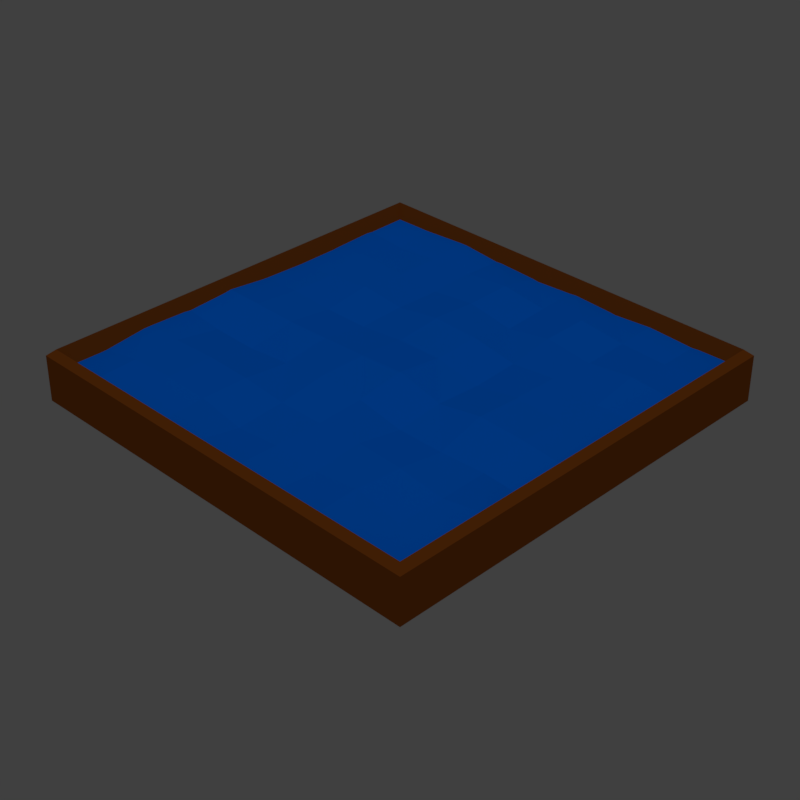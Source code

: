 # Source: water.blend  (saved by Blender 2.78.0; exported with 4.5.12 LTS)
import bpy
from mathutils import Matrix  # noqa: F401  (used for matrix-valued properties, if any)

bpy.ops.wm.read_factory_settings(use_empty=True)
scene = bpy.context.scene
scene.name = 'Scene'

# ---- collections
col_collection_1 = bpy.data.collections.new('Collection 1'); scene.collection.children.link(col_collection_1)

# ---- materials (node trees are filled in below, after node groups)
mat_material_007 = bpy.data.materials.new('Material.007')
mat_material_007.alpha_threshold = 0.0
mat_material_007.use_transparent_shadow = False
mat_material_007.diffuse_color = (0.0, 0.1401, 0.8, 1.0)
mat_material_007.roughness = 0.5
mat_material_007.specular_intensity = 1.0
mat_material = bpy.data.materials.new('Material')
mat_material.alpha_threshold = 0.0
mat_material.use_transparent_shadow = False
mat_material.diffuse_color = (0.2019, 0.0526, 0.006521, 1.0)
mat_material.specular_color = (0.2019, 0.0526, 0.006521)
mat_material.roughness = 0.5
mat_material.specular_intensity = 0.0
mat_material_001 = bpy.data.materials.new('Material.001')
mat_material_001.alpha_threshold = 0.0
mat_material_001.use_transparent_shadow = False
mat_material_001.diffuse_color = (0.067, 0.4385, 0.04132, 1.0)
mat_material_001.roughness = 0.5
mat_material_004 = bpy.data.materials.new('Material.004')
mat_material_004.alpha_threshold = 0.0
mat_material_004.use_transparent_shadow = False
mat_material_004.diffuse_color = (0.09842, 0.5173, 0.06239, 1.0)
mat_material_004.roughness = 0.5

# ---- material node trees

# ---- world
world_world = bpy.data.worlds.new('World'); scene.world = world_world
world_world.color = (0.05088, 0.05088, 0.05088)
world_world.use_sun_shadow = False
world_world.sun_shadow_jitter_overblur = 0.0
world_world.cycles.sampling_method = 'MANUAL'

# ---- cameras
cam_camera = bpy.data.cameras.new('Camera')
cam_camera.clip_end = 100.0
cam_camera.lens = 64.54
cam_camera.sensor_width = 32.0
cam_camera.sensor_height = 18.0
cam_camera.ortho_scale = 7.314
cam_camera.dof.focus_distance = 0.0
cam_camera.dof.aperture_fstop = 128.0

# ---- lights
light_sun = bpy.data.lights.new('Sun', 'SUN')
light_sun.transmission_factor = 0.0
light_sun.angle = 0.1993
light_sun.energy = 0.71
light_sun.shadow_buffer_clip_start = 0.5
light_sun.shadow_soft_size = 0.1
light_sun.shadow_cascade_max_distance = 1000.0

# ---- meshes
me_grid_001 = bpy.data.meshes.new('Grid.001')
me_grid_001.from_pydata([(-0.01027, -2.611, -0.8191), (0.1415, -2.487, -0.7354), (0.2932, -2.352, -0.6168), (0.4451, -2.24, -0.5722), (0.5968, -2.106, -0.4571), (0.7486, -1.988, -0.392), (0.9004, -1.86, -0.2961), (1.052, -1.731, -0.1969), (1.204, -1.603, -0.1001), (1.356, -1.484, -0.03421), (-0.1621, -2.478, -0.7038), (-0.01028, -2.362, -0.6476), (0.1415, -2.238, -0.5647), (0.2933, -2.112, -0.4752), (0.445, -1.977, -0.355), (0.5968, -1.855, -0.2799), (0.7486, -1.736, -0.214), (0.9003, -1.602, -0.09726), (1.052, -1.486, -0.04054), (1.204, -1.361, 0.04686), (-0.3139, -2.355, -0.6228), (-0.1621, -2.228, -0.5299), (-0.01031, -2.107, -0.4566), (0.1415, -1.99, -0.3986), (0.2932, -1.85, -0.2614), (0.445, -1.728, -0.1849), (0.5968, -1.604, -0.1032), (0.7486, -1.485, -0.03662), (0.9004, -1.359, 0.05264), (1.052, -1.233, 0.145), (-0.4656, -2.232, -0.5448), (-0.3138, -2.111, -0.4695), (-0.1621, -1.98, -0.3649), (-0.01027, -1.866, -0.3128), (0.1415, -1.735, -0.2088), (0.2933, -1.614, -0.1338), (0.445, -1.486, -0.03717), (0.5968, -1.353, 0.07324), (0.7486, -1.228, 0.1612), (0.9004, -1.113, 0.2134), (-0.6174, -2.106, -0.4533), (-0.4656, -1.983, -0.3731), (-0.3139, -1.858, -0.2872), (-0.1621, -1.731, -0.1929), (-0.01037, -1.597, -0.07873), (0.1414, -1.479, -0.01545), (0.2932, -1.352, 0.07973), (0.445, -1.239, 0.1246), (0.5968, -1.112, 0.2201), (0.7486, -0.9853, 0.3109), (-0.7692, -1.979, -0.3587), (-0.6174, -1.864, -0.3051), (-0.4656, -1.735, -0.2042), (-0.3139, -1.601, -0.08988), (-0.1621, -1.476, -0.00341), (-0.01033, -1.355, 0.06849), (0.1414, -1.225, 0.1723), (0.2932, -1.105, 0.2445), (0.445, -0.9786, 0.3341), (0.5968, -0.865, 0.383), (-0.921, -1.858, -0.2855), (-0.7692, -1.729, -0.1865), (-0.6174, -1.605, -0.1016), (-0.4656, -1.486, -0.03515), (-0.3139, -1.354, 0.07591), (-0.1621, -1.237, 0.1339), (-0.01032, -1.11, 0.2274), (0.1415, -0.9868, 0.3081), (0.2932, -0.8593, 0.4027), (0.445, -0.7372, 0.4794), (-1.073, -1.737, -0.2092), (-0.921, -1.603, -0.0953), (-0.7692, -1.479, -0.0108), (-0.6174, -1.367, 0.03331), (-0.4657, -1.231, 0.1555), (-0.3139, -1.113, 0.2187), (-0.1621, -0.9795, 0.3331), (-0.01032, -0.8613, 0.3971), (0.1415, -0.7366, 0.4825), (0.2932, -0.6052, 0.5899), (-1.225, -1.61, -0.1148), (-1.073, -1.482, -0.02021), (-0.921, -1.357, 0.06773), (-0.7692, -1.241, 0.1225), (-0.6175, -1.105, 0.2447), (-0.4657, -0.9858, 0.3131), (-0.3139, -0.8623, 0.3947), (-0.1621, -0.7323, 0.4976), (-0.01029, -0.6166, 0.5532), (0.1415, -0.4853, 0.6605), (-1.376, -1.491, -0.0498), (-1.225, -1.367, 0.03396), (-1.073, -1.233, 0.1509), (-0.921, -1.11, 0.23), (-0.7692, -0.9803, 0.3322), (-0.6174, -0.8631, 0.3929), (-0.4656, -0.7405, 0.4714), (-0.3139, -0.615, 0.5597), (-0.1621, -0.4874, 0.6546), (-0.01032, -0.3618, 0.7429)], [], [(0, 1, 11, 10), (1, 2, 12, 11), (2, 3, 13, 12), (3, 4, 14, 13), (4, 5, 15, 14), (5, 6, 16, 15), (6, 7, 17, 16), (7, 8, 18, 17), (8, 9, 19, 18), (10, 11, 21, 20), (11, 12, 22, 21), (12, 13, 23, 22), (13, 14, 24, 23), (14, 15, 25, 24), (15, 16, 26, 25), (16, 17, 27, 26), (17, 18, 28, 27), (18, 19, 29, 28), (20, 21, 31, 30), (21, 22, 32, 31), (22, 23, 33, 32), (23, 24, 34, 33), (24, 25, 35, 34), (25, 26, 36, 35), (26, 27, 37, 36), (27, 28, 38, 37), (28, 29, 39, 38), (30, 31, 41, 40), (31, 32, 42, 41), (32, 33, 43, 42), (33, 34, 44, 43), (34, 35, 45, 44), (35, 36, 46, 45), (36, 37, 47, 46), (37, 38, 48, 47), (38, 39, 49, 48), (40, 41, 51, 50), (41, 42, 52, 51), (42, 43, 53, 52), (43, 44, 54, 53), (44, 45, 55, 54), (45, 46, 56, 55), (46, 47, 57, 56), (47, 48, 58, 57), (48, 49, 59, 58), (50, 51, 61, 60), (51, 52, 62, 61), (52, 53, 63, 62), (53, 54, 64, 63), (54, 55, 65, 64), (55, 56, 66, 65), (56, 57, 67, 66), (57, 58, 68, 67), (58, 59, 69, 68), (60, 61, 71, 70), (61, 62, 72, 71), (62, 63, 73, 72), (63, 64, 74, 73), (64, 65, 75, 74), (65, 66, 76, 75), (66, 67, 77, 76), (67, 68, 78, 77), (68, 69, 79, 78), (70, 71, 81, 80), (71, 72, 82, 81), (72, 73, 83, 82), (73, 74, 84, 83), (74, 75, 85, 84), (75, 76, 86, 85), (76, 77, 87, 86), (77, 78, 88, 87), (78, 79, 89, 88), (80, 81, 91, 90), (81, 82, 92, 91), (82, 83, 93, 92), (83, 84, 94, 93), (84, 85, 95, 94), (85, 86, 96, 95), (86, 87, 97, 96), (87, 88, 98, 97), (88, 89, 99, 98)])
_k = set([(0, 1), (0, 10), (1, 2), (1, 11), (2, 3), (2, 12), (3, 4), (3, 13), (4, 5), (4, 14), (5, 6), (5, 15), (6, 7), (6, 16), (7, 8), (7, 17), (8, 9), (8, 18), (9, 19), (10, 11), (10, 20), (11, 12), (11, 21), (12, 13), (12, 22), (13, 14), (13, 23), (14, 15), (14, 24), (15, 16), (15, 25), (16, 17), (16, 26), (17, 18), (17, 27), (18, 19), (18, 28), (19, 29), (20, 21), (20, 30), (21, 22), (21, 31), (22, 23), (22, 32), (23, 24), (23, 33), (24, 25), (24, 34), (25, 26), (25, 35), (26, 27), (26, 36), (27, 28), (27, 37), (28, 29), (28, 38), (29, 39), (30, 31), (30, 40), (31, 32), (31, 41), (32, 33), (32, 42), (33, 34), (33, 43), (34, 35), (34, 44), (35, 36), (35, 45), (36, 37), (36, 46), (37, 38), (37, 47), (38, 39), (38, 48), (39, 49), (40, 41), (40, 50), (41, 42), (41, 51), (42, 43), (42, 52), (43, 44), (43, 53), (44, 45), (44, 54), (45, 46), (45, 55), (46, 47), (46, 56), (47, 48), (47, 57), (48, 49), (48, 58), (49, 59), (50, 51), (50, 60), (51, 52), (51, 61), (52, 53), (52, 62), (53, 54), (53, 63), (54, 55), (54, 64), (55, 56), (55, 65), (56, 57), (56, 66), (57, 58), (57, 67), (58, 59), (58, 68), (59, 69), (60, 61), (60, 70), (61, 62), (61, 71), (62, 63), (62, 72), (63, 64), (63, 73), (64, 65), (64, 74), (65, 66), (65, 75), (66, 67), (66, 76), (67, 68), (67, 77), (68, 69), (68, 78), (69, 79), (70, 71), (70, 80), (71, 72), (71, 81), (72, 73), (72, 82), (73, 74), (73, 83), (74, 75), (74, 84), (75, 76), (75, 85), (76, 77), (76, 86), (77, 78), (77, 87), (78, 79), (78, 88), (79, 89), (80, 81), (80, 90), (81, 82), (81, 91), (82, 83), (82, 92), (83, 84), (83, 93), (84, 85), (84, 94), (85, 86), (85, 95), (86, 87), (86, 96), (87, 88), (87, 97), (88, 89), (88, 98), (89, 99), (90, 91), (91, 92), (92, 93), (93, 94), (94, 95), (95, 96), (96, 97), (97, 98), (98, 99)])
me_grid_001.attributes.new('sharp_edge', 'BOOLEAN', 'EDGE').data.foreach_set('value', [ (min(e.vertices), max(e.vertices)) in _k for e in me_grid_001.edges])
me_grid_001.materials.append(mat_material_007)
me_grid_001.use_remesh_preserve_volume = False
me_grid_001.use_remesh_preserve_attributes = False
me_grid_001.use_mirror_vertex_groups = False
me_grid_001.update()
me_grid = bpy.data.meshes.new('Grid')
me_grid.from_pydata([(0.2361, -0.05441, -0.2361), (0.2361, -0.05441, 0.2361), (-0.2361, -0.05441, -0.2361), (-0.2361, -0.05441, 0.2361), (3.002e-09, -0.05218, -1.323e-08), (-1.593e-09, -0.05218, 0.2076), (7.596e-09, -0.05218, -0.2076), (0.2076, -0.05218, 1.328e-08), (-0.2076, -0.05218, -3.975e-08), (-0.2076, -0.05218, -0.2076), (0.2076, -0.05218, -0.2076), (0.2076, -0.05218, 0.2076), (-0.2076, -0.05218, 0.2076), (0.2287, 0.002403, -0.2287), (0.2361, -0.004325, -0.2361), (0.2287, 0.002403, 0.2287), (0.2361, -0.004325, 0.2361), (-0.2287, 0.002403, -0.2287), (-0.2361, -0.004325, -0.2361), (-0.2287, 0.002403, 0.2287), (-0.2361, -0.004325, 0.2361), (1.028e-08, 0.002403, -0.2287), (-9.313e-10, -0.004325, -0.2361), (-9.313e-10, -0.004325, 0.2361), (-1.017e-08, 0.002403, 0.2287), (-0.2287, 0.002403, -3.095e-08), (-0.2361, -0.004325, -1.35e-08), (0.2361, -0.004325, -1.35e-08), (0.2287, 0.002403, 3.13e-09), (0.1181, -0.004325, -0.2361), (0.1181, 0.002403, -0.2287), (-0.1181, -0.004325, 0.2361), (-0.1181, 0.002403, 0.2287), (-0.2361, -0.004325, -0.1181), (-0.2287, 0.002403, -0.1181), (0.2361, -0.004325, 0.1181), (0.2287, 0.002403, 0.1181), (-0.1181, -0.004325, -0.2361), (-0.1181, 0.002403, -0.2287), (0.1181, -0.004325, 0.2361), (0.1181, 0.002403, 0.2287), (-0.2361, -0.004325, 0.1181), (-0.2287, 0.002403, 0.1181), (0.2361, -0.004325, -0.1181), (0.2287, 0.002403, -0.1181)], [], [(19, 32, 12), (3, 20, 41, 26, 33, 18, 2), (17, 34, 9), (2, 0, 1, 3), (21, 38, 9, 6), (0, 14, 43, 27, 35, 16, 1), (5, 12, 32, 24), (10, 6, 4, 7), (44, 10, 7, 28), (6, 9, 8, 4), (30, 21, 6, 10), (42, 19, 12), (28, 7, 11, 36), (2, 18, 37, 22, 29, 14, 0), (11, 5, 24, 40), (1, 16, 39, 23, 31, 20, 3), (7, 4, 5, 11), (8, 25, 42, 12), (4, 8, 12, 5), (9, 34, 25, 8), (30, 13, 14, 29), (32, 19, 20, 31), (34, 17, 18, 33), (36, 15, 16, 35), (38, 21, 22, 37), (40, 24, 23, 39), (42, 25, 26, 41), (44, 28, 27, 43), (21, 30, 29, 22), (24, 32, 31, 23), (25, 34, 33, 26), (28, 36, 35, 27), (17, 38, 37, 18), (15, 40, 39, 16), (19, 42, 41, 20), (13, 44, 43, 14), (38, 17, 9), (13, 30, 10), (44, 13, 10), (15, 36, 11), (40, 15, 11)])
me_grid.materials.append(mat_material)
me_grid.materials.append(mat_material_001)
me_grid.materials.append(mat_material_004)
me_grid.use_remesh_preserve_volume = False
me_grid.use_remesh_preserve_attributes = False
me_grid.use_mirror_vertex_groups = False
me_grid.update()

# ---- curves / text
cu_beziercurve = bpy.data.curves.new('BezierCurve', 'CURVE')
cu_beziercurve.dimensions = '3D'
_sp = cu_beziercurve.splines.new('BEZIER'); _sp.bezier_points.add(2)
_sp.bezier_points.foreach_set('co', [-0.4627, 0.004048, -0.1758, -0.1615, 0.05726, -0.1372, 0.4189, -0.01753, -0.2354])
_sp.bezier_points.foreach_set('handle_left', [-0.666, 0.4778, -0.1378, -0.1662, 0.06238, -0.1384, 0.5056, -0.01753, 0.09131])
_sp.bezier_points.foreach_set('handle_right', [-0.3931, -0.1583, -0.1888, -0.003657, -0.1141, -0.09815, 0.3982, -0.01753, -0.3135])
for _p, _l, _r in zip(_sp.bezier_points, ['ALIGNED', 'ALIGNED', 'ALIGNED'], ['ALIGNED', 'ALIGNED', 'ALIGNED']): _p.handle_left_type = _l; _p.handle_right_type = _r
_sp.order_u = 0
_sp.order_v = 0
cu_beziercurve.use_path = True
cu_beziercurve.use_path_clamp = True
cu_beziercurve.bevel_resolution = 0
cu_beziercurve.fill_mode = 'HALF'

# ---- objects
ob_grid_001 = bpy.data.objects.new('Grid.001', me_grid_001)
ob_beziercurve = bpy.data.objects.new('BezierCurve', cu_beziercurve)
ob_sun = bpy.data.objects.new('Sun', light_sun)
ob_grid = bpy.data.objects.new('Grid', me_grid)
ob_camera = bpy.data.objects.new('Camera', cam_camera)

# ---- transforms, parenting, visibility, modifiers, constraints
ob_grid_001.location = (0.01011, 1.528, -0.07434)
ob_grid_001.rotation_euler = (-0.04363, -0.0, 0.0)
ob_grid_001.lineart.crease_threshold = 0.0
ob_beziercurve.location = (-0.1783, -0.1798, 1.187)
ob_beziercurve.scale = (0.7138, 0.7138, 0.7138)
ob_beziercurve.lineart.crease_threshold = 0.0
ob_sun.location = (0.0, -3.252, 1.358)
ob_sun.rotation_euler = (1.081, -0.0, 0.0)
ob_sun.lineart.crease_threshold = 0.0
ob_grid.location = (0.0, 0.0, 0.0)
ob_grid.rotation_euler = (1.989, -0.3855, 0.7027)
ob_grid.scale = (4.235, 4.235, 4.235)
ob_grid.lineart.crease_threshold = 0.0
_m = ob_grid.modifiers.new('Triangulate', 'TRIANGULATE')
ob_camera.location = (0.0, -6.433, -0.1939)
ob_camera.rotation_euler = (1.571, 0.0, 0.0)
ob_camera.lock_rotations_4d = False
ob_camera.empty_display_type = 'ARROWS'
ob_camera.color = (0.0, 0.0, 0.0, 0.0)
ob_camera.display_type = 'WIRE'
ob_camera.lineart.crease_threshold = 0.0

# ---- collection membership
col_collection_1.objects.link(ob_grid_001)
col_collection_1.objects.link(ob_beziercurve)
col_collection_1.objects.link(ob_sun)
col_collection_1.objects.link(ob_grid)
col_collection_1.objects.link(ob_camera)

# ---- scene / render settings (as saved in the file)
scene.camera = ob_camera
scene.frame_start = 1; scene.frame_end = 250; scene.frame_set(139)
scene.render.engine = 'BLENDER_EEVEE_NEXT'
scene.render.image_settings.color_depth = '16'
scene.render.resolution_x = 256
scene.render.resolution_y = 256
scene.render.dither_intensity = 0.0
scene.render.film_transparent = True
scene.cycles.use_denoising = False
scene.cycles.samples = 128
scene.cycles.sampling_pattern = 'TABULATED_SOBOL'
scene.cycles.light_sampling_threshold = 0.0
scene.cycles.use_adaptive_sampling = False
scene.cycles.use_light_tree = False
scene.cycles.blur_glossy = 0.0
scene.cycles.sample_clamp_indirect = 0.0
scene.view_settings.view_transform = 'Standard'
bpy.context.view_layer.update()
